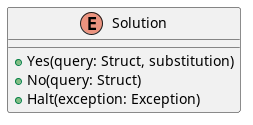

The diagram above was rendered by PlantUML. Its source (embedded in the PNG):
@startuml
enum Solution {
    + Yes(query: Struct, substitution)
    + No(query: Struct)
    + Halt(exception: Exception)
}
@enduml